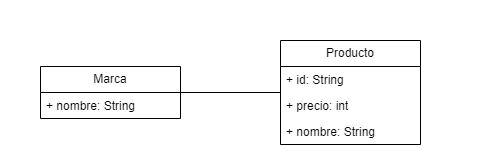

The diagram above was exported from draw.io. Its source (the exported page's mxGraphModel, read from the mxfile embedded in the PNG):
<mxGraphModel dx="1392" dy="761" grid="1" gridSize="10" guides="1" tooltips="1" connect="1" arrows="1" fold="1" page="1" pageScale="1" pageWidth="827" pageHeight="1169" math="0" shadow="0">
  <root>
    <mxCell id="FNoxM_wfGNc6UxtlSUus-0" />
    <mxCell id="FNoxM_wfGNc6UxtlSUus-1" parent="FNoxM_wfGNc6UxtlSUus-0" />
    <mxCell id="FNoxM_wfGNc6UxtlSUus-2" value="" style="rounded=0;whiteSpace=wrap;html=1;strokeColor=none;" vertex="1" parent="FNoxM_wfGNc6UxtlSUus-1">
      <mxGeometry width="480" height="160" as="geometry" />
    </mxCell>
    <mxCell id="FNoxM_wfGNc6UxtlSUus-3" style="edgeStyle=orthogonalEdgeStyle;rounded=0;orthogonalLoop=1;jettySize=auto;html=1;endArrow=none;startFill=0;" edge="1" parent="FNoxM_wfGNc6UxtlSUus-1" source="FNoxM_wfGNc6UxtlSUus-4" target="FNoxM_wfGNc6UxtlSUus-9">
      <mxGeometry relative="1" as="geometry" />
    </mxCell>
    <mxCell id="FNoxM_wfGNc6UxtlSUus-4" value="Marca" style="swimlane;fontStyle=0;childLayout=stackLayout;horizontal=1;startSize=26;fillColor=none;horizontalStack=0;resizeParent=1;resizeParentMax=0;resizeLast=0;collapsible=1;marginBottom=0;whiteSpace=wrap;html=1;" vertex="1" parent="FNoxM_wfGNc6UxtlSUus-1">
      <mxGeometry x="40" y="66" width="140" height="52" as="geometry" />
    </mxCell>
    <mxCell id="FNoxM_wfGNc6UxtlSUus-5" value="+ nombre: String" style="text;strokeColor=none;fillColor=none;align=left;verticalAlign=top;spacingLeft=4;spacingRight=4;overflow=hidden;rotatable=0;points=[[0,0.5],[1,0.5]];portConstraint=eastwest;whiteSpace=wrap;html=1;" vertex="1" parent="FNoxM_wfGNc6UxtlSUus-4">
      <mxGeometry y="26" width="140" height="26" as="geometry" />
    </mxCell>
    <mxCell id="FNoxM_wfGNc6UxtlSUus-9" value="Producto" style="swimlane;fontStyle=0;childLayout=stackLayout;horizontal=1;startSize=26;fillColor=none;horizontalStack=0;resizeParent=1;resizeParentMax=0;resizeLast=0;collapsible=1;marginBottom=0;whiteSpace=wrap;html=1;" vertex="1" parent="FNoxM_wfGNc6UxtlSUus-1">
      <mxGeometry x="280" y="40" width="140" height="104" as="geometry" />
    </mxCell>
    <mxCell id="FNoxM_wfGNc6UxtlSUus-10" value="+ id: String" style="text;strokeColor=none;fillColor=none;align=left;verticalAlign=top;spacingLeft=4;spacingRight=4;overflow=hidden;rotatable=0;points=[[0,0.5],[1,0.5]];portConstraint=eastwest;whiteSpace=wrap;html=1;" vertex="1" parent="FNoxM_wfGNc6UxtlSUus-9">
      <mxGeometry y="26" width="140" height="26" as="geometry" />
    </mxCell>
    <mxCell id="FNoxM_wfGNc6UxtlSUus-11" value="+ precio: int" style="text;strokeColor=none;fillColor=none;align=left;verticalAlign=top;spacingLeft=4;spacingRight=4;overflow=hidden;rotatable=0;points=[[0,0.5],[1,0.5]];portConstraint=eastwest;whiteSpace=wrap;html=1;" vertex="1" parent="FNoxM_wfGNc6UxtlSUus-9">
      <mxGeometry y="52" width="140" height="26" as="geometry" />
    </mxCell>
    <mxCell id="FNoxM_wfGNc6UxtlSUus-12" value="+ nombre: String" style="text;strokeColor=none;fillColor=none;align=left;verticalAlign=top;spacingLeft=4;spacingRight=4;overflow=hidden;rotatable=0;points=[[0,0.5],[1,0.5]];portConstraint=eastwest;whiteSpace=wrap;html=1;" vertex="1" parent="FNoxM_wfGNc6UxtlSUus-9">
      <mxGeometry y="78" width="140" height="26" as="geometry" />
    </mxCell>
  </root>
</mxGraphModel>